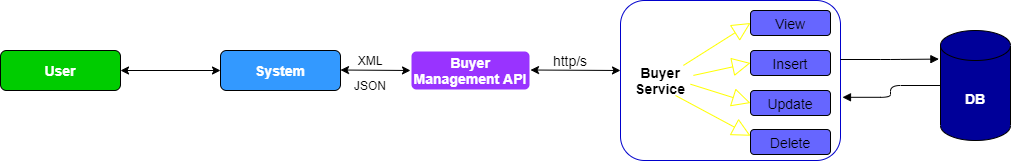

The diagram above was exported from draw.io. Its source (the exported page's mxGraphModel, read from the mxfile embedded in the PNG):
<mxGraphModel dx="744" dy="393" grid="1" gridSize="10" guides="1" tooltips="1" connect="1" arrows="1" fold="1" page="1" pageScale="1" pageWidth="850" pageHeight="1100" math="0" shadow="0">
  <root>
    <mxCell id="0" />
    <mxCell id="1" parent="0" />
    <mxCell id="gFSduje9ETUTgBh1WcCT-1" value="&lt;font color=&quot;#ffffff&quot; size=&quot;1&quot;&gt;&lt;b style=&quot;font-size: 14px&quot;&gt;User&lt;/b&gt;&lt;/font&gt;" style="rounded=1;whiteSpace=wrap;html=1;fillColor=#00CC00;" parent="1" vertex="1">
      <mxGeometry x="10" y="160" width="120" height="40" as="geometry" />
    </mxCell>
    <mxCell id="gFSduje9ETUTgBh1WcCT-2" value="&lt;b&gt;&lt;font style=&quot;font-size: 14px&quot; color=&quot;#ffffff&quot;&gt;System&lt;/font&gt;&lt;/b&gt;" style="rounded=1;whiteSpace=wrap;html=1;fillColor=#3399FF;" parent="1" vertex="1">
      <mxGeometry x="230" y="160" width="120" height="40" as="geometry" />
    </mxCell>
    <mxCell id="gFSduje9ETUTgBh1WcCT-3" value="&lt;font style=&quot;font-size: 14px&quot; color=&quot;#ffffff&quot;&gt;&lt;b&gt;Buyer Management API&lt;/b&gt;&lt;/font&gt;" style="rounded=1;whiteSpace=wrap;html=1;fillColor=#9933FF;strokeColor=#FFFFFF;strokeWidth=2;" parent="1" vertex="1">
      <mxGeometry x="420" y="160" width="120" height="40" as="geometry" />
    </mxCell>
    <mxCell id="gFSduje9ETUTgBh1WcCT-4" value="" style="rounded=1;whiteSpace=wrap;html=1;strokeColor=#0000CC;" parent="1" vertex="1">
      <mxGeometry x="630" y="110" width="220" height="160" as="geometry" />
    </mxCell>
    <mxCell id="gFSduje9ETUTgBh1WcCT-5" value="&lt;b&gt;&lt;font style=&quot;font-size: 14px&quot;&gt;Buyer Service&lt;/font&gt;&lt;/b&gt;" style="text;html=1;strokeColor=none;fillColor=none;align=center;verticalAlign=middle;whiteSpace=wrap;rounded=0;" parent="1" vertex="1">
      <mxGeometry x="640" y="175" width="60" height="30" as="geometry" />
    </mxCell>
    <mxCell id="gFSduje9ETUTgBh1WcCT-6" value="&lt;font style=&quot;font-size: 14px&quot;&gt;View&lt;/font&gt;" style="rounded=1;whiteSpace=wrap;html=1;fillColor=#6666FF;" parent="1" vertex="1">
      <mxGeometry x="760" y="120" width="80" height="25" as="geometry" />
    </mxCell>
    <mxCell id="gFSduje9ETUTgBh1WcCT-7" value="&lt;font style=&quot;font-size: 14px&quot;&gt;Insert&lt;/font&gt;" style="rounded=1;whiteSpace=wrap;html=1;fillColor=#6666FF;" parent="1" vertex="1">
      <mxGeometry x="760" y="160" width="80" height="25" as="geometry" />
    </mxCell>
    <mxCell id="gFSduje9ETUTgBh1WcCT-8" value="&lt;font style=&quot;font-size: 14px&quot;&gt;Update&lt;/font&gt;" style="rounded=1;whiteSpace=wrap;html=1;fillColor=#6666FF;" parent="1" vertex="1">
      <mxGeometry x="760" y="200" width="80" height="25" as="geometry" />
    </mxCell>
    <mxCell id="gFSduje9ETUTgBh1WcCT-9" value="&lt;font style=&quot;font-size: 14px&quot;&gt;Delete&lt;/font&gt;" style="rounded=1;whiteSpace=wrap;html=1;fillColor=#6666FF;" parent="1" vertex="1">
      <mxGeometry x="760" y="239" width="80" height="25" as="geometry" />
    </mxCell>
    <mxCell id="gFSduje9ETUTgBh1WcCT-11" value="&lt;font style=&quot;font-size: 14px&quot; color=&quot;#ffffff&quot;&gt;&lt;b&gt;DB&lt;/b&gt;&lt;/font&gt;" style="shape=cylinder3;whiteSpace=wrap;html=1;boundedLbl=1;backgroundOutline=1;size=15;fillColor=#000099;" parent="1" vertex="1">
      <mxGeometry x="950" y="140" width="70" height="110" as="geometry" />
    </mxCell>
    <mxCell id="gFSduje9ETUTgBh1WcCT-14" value="&lt;br&gt;" style="endArrow=block;endSize=16;endFill=0;html=1;entryX=0;entryY=0.5;entryDx=0;entryDy=0;strokeColor=#FFFF00;exitX=0.882;exitY=-0.003;exitDx=0;exitDy=0;exitPerimeter=0;" parent="1" source="gFSduje9ETUTgBh1WcCT-5" target="gFSduje9ETUTgBh1WcCT-6" edge="1">
      <mxGeometry width="160" relative="1" as="geometry">
        <mxPoint x="680" y="170" as="sourcePoint" />
        <mxPoint x="840" y="170" as="targetPoint" />
      </mxGeometry>
    </mxCell>
    <mxCell id="gFSduje9ETUTgBh1WcCT-15" value="&lt;br&gt;" style="endArrow=block;endSize=16;endFill=0;html=1;entryX=0;entryY=0.5;entryDx=0;entryDy=0;strokeColor=#FFFF00;exitX=0.882;exitY=-0.003;exitDx=0;exitDy=0;exitPerimeter=0;" parent="1" target="gFSduje9ETUTgBh1WcCT-7" edge="1">
      <mxGeometry width="160" relative="1" as="geometry">
        <mxPoint x="702.9200000000001" y="184.90999999999997" as="sourcePoint" />
        <mxPoint x="770" y="142.5" as="targetPoint" />
      </mxGeometry>
    </mxCell>
    <mxCell id="gFSduje9ETUTgBh1WcCT-16" value="&lt;br&gt;" style="endArrow=block;endSize=16;endFill=0;html=1;entryX=0;entryY=0.5;entryDx=0;entryDy=0;strokeColor=#FFFF00;exitX=0.882;exitY=-0.003;exitDx=0;exitDy=0;exitPerimeter=0;" parent="1" target="gFSduje9ETUTgBh1WcCT-8" edge="1">
      <mxGeometry width="160" relative="1" as="geometry">
        <mxPoint x="700.0000000000001" y="193.70999999999998" as="sourcePoint" />
        <mxPoint x="767.08" y="151.3" as="targetPoint" />
      </mxGeometry>
    </mxCell>
    <mxCell id="gFSduje9ETUTgBh1WcCT-17" value="&lt;br&gt;" style="endArrow=block;endSize=16;endFill=0;html=1;entryX=0;entryY=0.25;entryDx=0;entryDy=0;strokeColor=#FFFF00;exitX=0.75;exitY=1;exitDx=0;exitDy=0;" parent="1" source="gFSduje9ETUTgBh1WcCT-5" target="gFSduje9ETUTgBh1WcCT-9" edge="1">
      <mxGeometry width="160" relative="1" as="geometry">
        <mxPoint x="722.9200000000001" y="204.90999999999997" as="sourcePoint" />
        <mxPoint x="790" y="162.5" as="targetPoint" />
      </mxGeometry>
    </mxCell>
    <mxCell id="gFSduje9ETUTgBh1WcCT-18" value="" style="endArrow=classic;startArrow=classic;html=1;" parent="1" source="gFSduje9ETUTgBh1WcCT-1" edge="1">
      <mxGeometry width="50" height="50" relative="1" as="geometry">
        <mxPoint x="180" y="230" as="sourcePoint" />
        <mxPoint x="230" y="180" as="targetPoint" />
      </mxGeometry>
    </mxCell>
    <mxCell id="gFSduje9ETUTgBh1WcCT-19" value="" style="endArrow=classic;startArrow=classic;html=1;" parent="1" edge="1">
      <mxGeometry width="50" height="50" relative="1" as="geometry">
        <mxPoint x="540" y="179.5" as="sourcePoint" />
        <mxPoint x="630" y="180" as="targetPoint" />
      </mxGeometry>
    </mxCell>
    <mxCell id="gFSduje9ETUTgBh1WcCT-20" value="" style="endArrow=classic;startArrow=classic;html=1;" parent="1" edge="1">
      <mxGeometry width="50" height="50" relative="1" as="geometry">
        <mxPoint x="350" y="179.5" as="sourcePoint" />
        <mxPoint x="420" y="180" as="targetPoint" />
      </mxGeometry>
    </mxCell>
    <mxCell id="gFSduje9ETUTgBh1WcCT-21" value="XML" style="text;html=1;strokeColor=none;fillColor=none;align=center;verticalAlign=middle;whiteSpace=wrap;rounded=0;" parent="1" vertex="1">
      <mxGeometry x="360" y="160" width="40" height="20" as="geometry" />
    </mxCell>
    <mxCell id="gFSduje9ETUTgBh1WcCT-22" value="JSON" style="text;html=1;strokeColor=none;fillColor=none;align=center;verticalAlign=middle;whiteSpace=wrap;rounded=0;" parent="1" vertex="1">
      <mxGeometry x="360" y="185" width="40" height="20" as="geometry" />
    </mxCell>
    <mxCell id="gFSduje9ETUTgBh1WcCT-23" value="&lt;font style=&quot;font-size: 14px&quot;&gt;http/s&lt;/font&gt;" style="text;html=1;strokeColor=none;fillColor=none;align=center;verticalAlign=middle;whiteSpace=wrap;rounded=0;" parent="1" vertex="1">
      <mxGeometry x="560" y="160" width="40" height="20" as="geometry" />
    </mxCell>
    <mxCell id="gFSduje9ETUTgBh1WcCT-24" value="" style="endArrow=block;endFill=1;html=1;edgeStyle=orthogonalEdgeStyle;align=left;verticalAlign=top;strokeColor=#000000;entryX=-0.023;entryY=0.26;entryDx=0;entryDy=0;entryPerimeter=0;" parent="1" target="gFSduje9ETUTgBh1WcCT-11" edge="1">
      <mxGeometry x="-1" relative="1" as="geometry">
        <mxPoint x="850" y="169" as="sourcePoint" />
        <mxPoint x="1000" y="170" as="targetPoint" />
      </mxGeometry>
    </mxCell>
    <mxCell id="gFSduje9ETUTgBh1WcCT-26" value="" style="endArrow=block;endFill=1;html=1;edgeStyle=orthogonalEdgeStyle;align=left;verticalAlign=top;strokeColor=#000000;exitX=0;exitY=0.5;exitDx=0;exitDy=0;exitPerimeter=0;entryX=1.009;entryY=0.605;entryDx=0;entryDy=0;entryPerimeter=0;" parent="1" source="gFSduje9ETUTgBh1WcCT-11" target="gFSduje9ETUTgBh1WcCT-4" edge="1">
      <mxGeometry x="-1" relative="1" as="geometry">
        <mxPoint x="850" y="180" as="sourcePoint" />
        <mxPoint x="860" y="210" as="targetPoint" />
      </mxGeometry>
    </mxCell>
  </root>
</mxGraphModel>